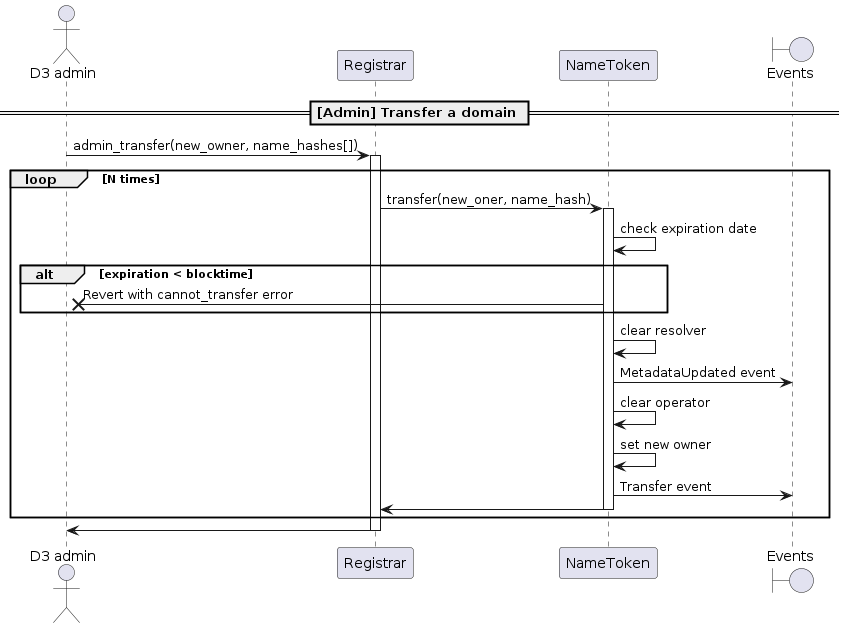

The diagram above was rendered by PlantUML. Its source (embedded in the PNG):
@startuml
'https://plantuml.com/sequence-diagram

'autonumber
actor "D3 admin"
participant "Registrar"
participant "NameToken"
boundary "Events"

== [Admin] Transfer a domain ==

"D3 admin" -> "Registrar": admin_transfer(new_owner, name_hashes[])
activate Registrar
loop N times
    Registrar -> NameToken: transfer(new_oner, name_hash)
    activate NameToken
NameToken -> NameToken: check expiration date
alt expiration < blocktime
    NameToken ->X "D3 admin": Revert with cannot_transfer error
end
    NameToken -> NameToken: clear resolver
    NameToken -> "Events": MetadataUpdated event
    NameToken -> NameToken: clear operator
    NameToken -> NameToken : set new owner
    NameToken -> "Events": Transfer event
    NameToken -> Registrar
    deactivate NameToken
end
Registrar -> "D3 admin"
deactivate Registrar

@enduml